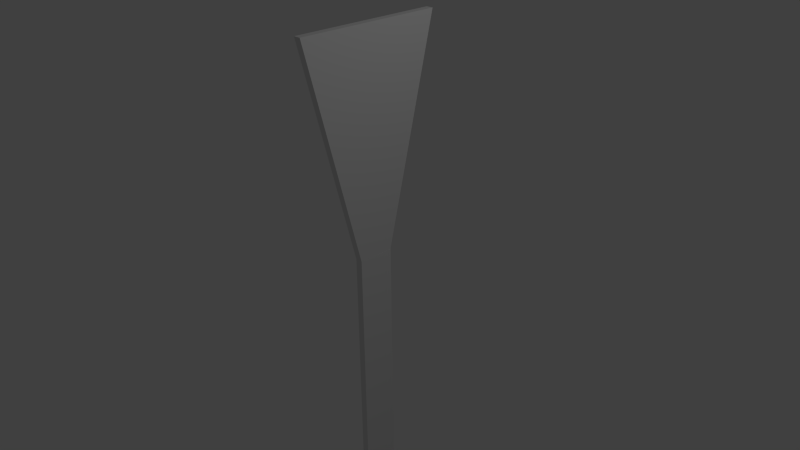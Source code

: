 # Source: pillar.blend  (saved by Blender 2.71.6; exported with 4.5.12 LTS)
import bpy
from mathutils import Matrix  # noqa: F401  (used for matrix-valued properties, if any)

bpy.ops.wm.read_factory_settings(use_empty=True)
scene = bpy.context.scene
scene.name = 'Scene'

# ---- collections
col_collection_1 = bpy.data.collections.new('Collection 1'); scene.collection.children.link(col_collection_1)

# ---- world
world_world = bpy.data.worlds.new('World'); scene.world = world_world
world_world.color = (0.05088, 0.05088, 0.05088)
world_world.use_sun_shadow = False
world_world.sun_shadow_jitter_overblur = 0.0
world_world.cycles.sampling_method = 'MANUAL'
world_world.cycles.sample_map_resolution = 256

# ---- cameras
cam_camera = bpy.data.cameras.new('Camera')
cam_camera.clip_end = 100.0
cam_camera.lens = 35.0
cam_camera.sensor_width = 32.0
cam_camera.sensor_height = 18.0
cam_camera.ortho_scale = 7.314
cam_camera.dof.focus_distance = 0.0
cam_camera.dof.aperture_fstop = 128.0

# ---- lights
light_lamp = bpy.data.lights.new('Lamp', 'POINT')
light_lamp.transmission_factor = 0.0
light_lamp.cutoff_distance = 30.0
light_lamp.energy = 100.0
light_lamp.shadow_buffer_clip_start = 1.001
light_lamp.shadow_soft_size = 0.1
light_lamp.shadow_maximum_resolution = 0.006
light_lamp.use_absolute_resolution = True
light_lamp.cycles.use_multiple_importance_sampling = False

# ---- meshes
me_cube_003 = bpy.data.meshes.new('Cube.003')
me_cube_003.from_pydata([(-0.25, -1.0, -1.0), (-0.25, 1.0, -1.0), (0.25, 1.05, -1.0), (0.25, -0.95, -1.0), (-1.0, -1.0, 1.0), (-1.0, 1.0, 1.0), (1.0, 1.0, 1.0), (1.0, -1.0, 1.0)], [], [(4, 5, 1, 0), (5, 6, 2, 1), (6, 7, 3, 2), (7, 4, 0, 3), (0, 1, 2, 3), (7, 6, 5, 4)])
me_cube_003.use_remesh_preserve_volume = False
me_cube_003.use_remesh_preserve_attributes = False
me_cube_003.use_mirror_vertex_groups = False
me_cube_003.update()
me_cube_002 = bpy.data.meshes.new('Cube.002')
me_cube_002.from_pydata([(-1.0, -1.0, -1.0), (-1.0, 1.0, -1.0), (1.0, 1.0, -1.0), (1.0, -1.0, -1.0), (-1.0, -1.0, 1.0), (-1.0, 1.0, 1.0), (1.0, 1.0, 1.0), (1.0, -1.0, 1.0)], [], [(4, 5, 1, 0), (5, 6, 2, 1), (6, 7, 3, 2), (7, 4, 0, 3), (0, 1, 2, 3), (7, 6, 5, 4)])
me_cube_002.use_remesh_preserve_volume = False
me_cube_002.use_remesh_preserve_attributes = False
me_cube_002.use_mirror_vertex_groups = False
me_cube_002.update()

# ---- objects
ob_cube_001 = bpy.data.objects.new('Cube.001', me_cube_003)
ob_cube = bpy.data.objects.new('Cube', me_cube_002)
ob_lamp = bpy.data.objects.new('Lamp', light_lamp)
ob_camera = bpy.data.objects.new('Camera', cam_camera)

# ---- transforms, parenting, visibility, modifiers, constraints
ob_cube_001.location = (0.0, 0.0, 1.5)
ob_cube_001.rotation_euler = (0.0, 0.0, 1.571)
ob_cube_001.scale = (1.0, 0.05, 1.5)
ob_cube_001.lineart.crease_threshold = 0.0
ob_cube.location = (0.0, 0.0, -2.0)
ob_cube.rotation_euler = (0.0, 0.0, 1.571)
ob_cube.scale = (0.25, 0.05, 2.0)
ob_cube.lineart.crease_threshold = 0.0
ob_lamp.location = (4.076, 1.005, 5.904)
ob_lamp.rotation_euler = (0.6503, 0.05522, 1.866)
ob_lamp.lock_rotations_4d = False
ob_lamp.empty_display_type = 'ARROWS'
ob_lamp.color = (0.0, 0.0, 0.0, 0.0)
ob_lamp.lineart.crease_threshold = 0.0
ob_camera.location = (7.481, -6.508, 5.344)
ob_camera.rotation_euler = (1.109, 0.01082, 0.8149)
ob_camera.lock_rotations_4d = False
ob_camera.empty_display_type = 'ARROWS'
ob_camera.color = (0.0, 0.0, 0.0, 0.0)
ob_camera.display_type = 'WIRE'
ob_camera.lineart.crease_threshold = 0.0

# ---- collection membership
col_collection_1.objects.link(ob_cube_001)
col_collection_1.objects.link(ob_cube)
col_collection_1.objects.link(ob_lamp)
col_collection_1.objects.link(ob_camera)

# ---- scene / render settings (as saved in the file)
scene.camera = ob_camera
scene.frame_start = 1; scene.frame_end = 250; scene.frame_set(1)
scene.render.engine = 'BLENDER_EEVEE_NEXT'
scene.render.resolution_percentage = 50
scene.render.dither_intensity = 0.0
scene.cycles.use_denoising = False
scene.cycles.samples = 10
scene.cycles.sampling_pattern = 'TABULATED_SOBOL'
scene.cycles.light_sampling_threshold = 0.0
scene.cycles.use_adaptive_sampling = False
scene.cycles.use_light_tree = False
scene.cycles.blur_glossy = 0.0
scene.cycles.pixel_filter_type = 'GAUSSIAN'
scene.cycles.sample_clamp_indirect = 0.0
scene.view_settings.view_transform = 'Standard'
bpy.context.view_layer.update()
